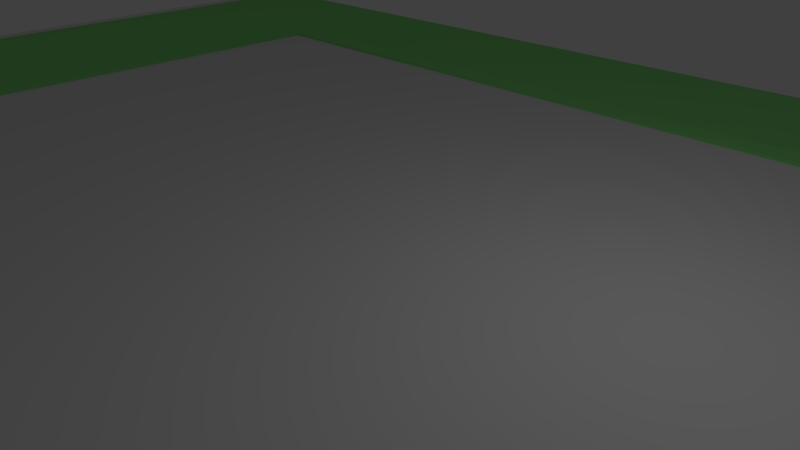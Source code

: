 # Source: floortile.blend  (saved by Blender 2.59.0; exported with 4.5.12 LTS)
import bpy
from mathutils import Matrix  # noqa: F401  (used for matrix-valued properties, if any)

bpy.ops.wm.read_factory_settings(use_empty=True)
scene = bpy.context.scene
scene.name = 'Scene'

# ---- collections
col_collection_1 = bpy.data.collections.new('Collection 1'); scene.collection.children.link(col_collection_1)

# ---- materials (node trees are filled in below, after node groups)
mat_material_000 = bpy.data.materials.new('Material.000')
mat_material_000.alpha_threshold = 0.0
mat_material_000.use_transparent_shadow = False
mat_material_000.diffuse_color = (0.2774, 0.8, 0.2416, 1.0)
mat_material_000.roughness = 0.5
mat_material_000.line_color = (0.0, 0.0, 0.0, 1.0)
mat_dojo_tiles = bpy.data.materials.new('dojo-tiles')
mat_dojo_tiles.alpha_threshold = 0.0
mat_dojo_tiles.use_transparent_shadow = False
mat_dojo_tiles.roughness = 0.5
mat_dojo_tiles.line_color = (0.0, 0.0, 0.0, 1.0)

# ---- material node trees

# ---- world
world_world = bpy.data.worlds.new('World'); scene.world = world_world
world_world.color = (0.05088, 0.05088, 0.05088)
world_world.use_sun_shadow = False
world_world.sun_shadow_jitter_overblur = 0.0
world_world.cycles.sampling_method = 'MANUAL'
world_world.cycles.sample_map_resolution = 256

# ---- cameras
cam_camera = bpy.data.cameras.new('Camera')
cam_camera.clip_end = 100.0
cam_camera.lens = 35.0
cam_camera.ortho_scale = 7.314
cam_camera.dof.focus_distance = 0.0
cam_camera.dof.aperture_fstop = 128.0

# ---- lights
light_lamp = bpy.data.lights.new('Lamp', 'POINT')
light_lamp.transmission_factor = 0.0
light_lamp.cutoff_distance = 30.0
light_lamp.energy = 100.0
light_lamp.shadow_buffer_clip_start = 1.001
light_lamp.shadow_soft_size = 1.0
light_lamp.shadow_maximum_resolution = 0.006
light_lamp.use_absolute_resolution = True
light_lamp.cycles.use_multiple_importance_sampling = False

# ---- meshes
me_plane_003 = bpy.data.meshes.new('Plane.003')
me_plane_003.from_pydata([(1.0, 1.0, 0.0), (1.0, -1.0, 0.0), (-1.0, -1.0, 0.0), (-1.0, 1.0, 0.0)], [], [(0, 3, 2, 1)])
me_plane_003.use_remesh_preserve_volume = False
me_plane_003.use_remesh_preserve_attributes = False
me_plane_003.use_mirror_vertex_groups = False
me_plane_003.update()
me_plane_002 = bpy.data.meshes.new('Plane.002')
me_plane_002.from_pydata([(1.0, 1.0, 0.0), (1.0, -1.0, 0.0), (-1.0, -1.0, 0.0), (-1.0, 1.0, 0.0)], [], [(0, 3, 2, 1)])
me_plane_002.use_remesh_preserve_volume = False
me_plane_002.use_remesh_preserve_attributes = False
me_plane_002.use_mirror_vertex_groups = False
me_plane_002.update()
me_plane_001 = bpy.data.meshes.new('Plane.001')
me_plane_001.from_pydata([(-1.0, -1.875, 0.0), (1.0, -1.875, 0.0), (3.0, -1.0, 0.0), (3.0, -1.875, 0.0), (1.0, -1.875, 0.0), (-3.0, -1.0, 0.0), (-3.0, -1.875, 0.0), (-1.0, -1.875, 0.0), (-1.0, 1.875, 0.0), (-3.0, 1.0, 0.0), (-3.0, 1.875, 0.0), (1.0, 1.875, 0.0), (3.0, 1.0, 0.0), (3.0, 1.875, 0.0), (1.0, 1.875, 0.0), (-1.0, 1.875, 0.0), (-3.0, 1.0, 0.0), (-3.0, -1.0, 0.0), (3.0, 1.0, 0.0), (3.0, -1.0, 0.0), (3.0, 1.0, 0.015), (3.0, -1.0, 0.015), (-3.0, 1.0, 0.015), (-3.0, -1.0, 0.015), (1.0, 1.875, 0.015), (-1.0, 1.875, 0.015), (3.0, 1.0, 0.015), (3.0, 1.875, 0.015), (1.0, 1.875, 0.015), (-3.0, 1.0, 0.015), (-3.0, 1.875, 0.015), (-1.0, 1.875, 0.015), (-3.0, -1.875, 0.015), (-1.0, -1.875, 0.015), (-3.0, -1.0, 0.015), (3.0, -1.0, 0.015), (3.0, -1.875, 0.015), (1.0, -1.875, 0.015), (-1.0, -1.875, 0.015), (1.0, -1.875, 0.015), (-1.04, -2.006, 0.015), (1.04, -2.006, 0.015), (3.12, -2.006, 0.015), (1.04, -2.006, 0.015), (3.12, -1.07, 0.015), (-3.12, -2.006, 0.015), (-3.12, -1.07, 0.015), (-1.04, -2.006, 0.015), (-3.12, 2.006, 0.015), (-1.04, 2.006, 0.015), (-3.12, 1.07, 0.015), (3.12, 2.006, 0.015), (1.04, 2.006, 0.015), (3.12, 1.07, 0.015), (1.04, 2.006, 0.015), (-1.04, 2.006, 0.015), (-3.12, 1.07, 0.015), (-3.12, -1.07, 0.015), (3.12, -1.07, 0.015), (3.12, 1.07, 0.015), (3.123, -1.071, -0.06), (3.123, 1.071, -0.06), (-3.123, 1.071, -0.06), (-3.123, -1.071, -0.06), (1.041, 2.008, -0.06), (-1.041, 2.008, -0.06), (3.123, 2.008, -0.06), (3.123, 1.071, -0.06), (1.041, 2.008, -0.06), (-3.123, 2.008, -0.06), (-3.123, 1.071, -0.06), (-1.041, 2.008, -0.06), (-3.123, -2.008, -0.06), (-1.041, -2.008, -0.06), (-3.123, -1.071, -0.06), (3.123, -2.008, -0.06), (3.123, -1.071, -0.06), (1.041, -2.008, -0.06), (-1.041, -2.008, -0.06), (1.041, -2.008, -0.06), (1.613, -3.112, -0.06), (-1.613, -3.112, -0.06), (1.613, -3.112, -0.06), (4.84, -1.66, -0.06), (4.84, -3.112, -0.06), (-4.84, -1.66, -0.06), (-1.613, -3.112, -0.06), (-4.84, -3.112, -0.06), (-1.613, 3.112, -0.06), (-4.84, 1.66, -0.06), (-4.84, 3.112, -0.06), (1.613, 3.112, -0.06), (4.84, 1.66, -0.06), (4.84, 3.112, -0.06), (-1.613, 3.112, -0.06), (1.613, 3.112, -0.06), (-4.84, -1.66, -0.06), (-4.84, 1.66, -0.06), (4.84, 1.66, -0.06), (4.84, -1.66, -0.06)], [], [(19, 21, 20, 18), (17, 16, 22, 23), (15, 14, 24, 25), (13, 12, 26, 27), (13, 27, 28, 11), (10, 30, 29, 9), (10, 8, 31, 30), (7, 6, 32, 33), (6, 5, 34, 32), (3, 36, 35, 2), (4, 37, 36, 3), (1, 0, 38, 39), (39, 38, 40, 41), (37, 43, 42, 36), (36, 42, 44, 35), (32, 34, 46, 45), (33, 32, 45, 47), (30, 31, 49, 48), (30, 48, 50, 29), (27, 51, 52, 28), (27, 26, 53, 51), (25, 24, 54, 55), (23, 22, 56, 57), (21, 58, 59, 20), (58, 60, 61, 59), (57, 56, 62, 63), (55, 54, 64, 65), (51, 53, 67, 66), (51, 66, 68, 52), (48, 69, 70, 50), (48, 49, 71, 69), (47, 45, 72, 73), (45, 46, 74, 72), (42, 75, 76, 44), (43, 77, 75, 42), (41, 40, 78, 79), (79, 78, 81, 80), (75, 77, 82, 84), (76, 75, 84, 83), (72, 74, 85, 87), (73, 72, 87, 86), (69, 71, 88, 90), (70, 69, 90, 89), (68, 66, 93, 91), (66, 67, 92, 93), (65, 64, 95, 94), (63, 62, 97, 96), (61, 60, 99, 98)])
_uv = me_plane_001.uv_layers.new(name='UVTex')
_uv.uv.foreach_set('vector', [0.874, 0.5724, 0.8581, 0.5724, 0.8581, 0.8561, 0.874, 0.8561, 0.5724, 0.874, 0.8561, 0.874, 0.8561, 0.8581, 0.5724, 0.8581, 0.874, 0.5704, 0.874, 0.2867, 0.8581, 0.2867, 0.8581, 0.5704, 0.7153, 0.01686, 0.8561, 0.01686, 0.8561, 0.001001, 0.7153, 0.001001, 0.8919, 0.5724, 0.876, 0.5724, 0.876, 0.8561, 0.8919, 0.8561, 0.8561, 0.1419, 0.8561, 0.126, 0.7153, 0.126, 0.7153, 0.1419, 0.8919, 0.5704, 0.8919, 0.2867, 0.876, 0.2867, 0.876, 0.5704, 0.2867, 0.874, 0.5704, 0.874, 0.5704, 0.8581, 0.2867, 0.8581, 0.874, 0.1419, 0.874, 0.001001, 0.8581, 0.001001, 0.8581, 0.1419, 0.8561, 0.03471, 0.8561, 0.01886, 0.7153, 0.01886, 0.7153, 0.03471, 0.9097, 0.5724, 0.8939, 0.5724, 0.8939, 0.8561, 0.9097, 0.8561, 0.001001, 0.874, 0.2847, 0.874, 0.2847, 0.8581, 0.001001, 0.8581, 0.9097, 0.5704, 0.9097, 0.2867, 0.8939, 0.2867, 0.8939, 0.5704, 0.8561, 0.8919, 0.8561, 0.876, 0.5724, 0.876, 0.5724, 0.8919, 0.8919, 0.001001, 0.876, 0.001001, 0.876, 0.1419, 0.8919, 0.1419, 0.7153, 0.124, 0.8561, 0.124, 0.8561, 0.1081, 0.7153, 0.1081, 0.9276, 0.8561, 0.9276, 0.5724, 0.9117, 0.5724, 0.9117, 0.8561, 0.2867, 0.8919, 0.5704, 0.8919, 0.5704, 0.876, 0.2867, 0.876, 0.9097, 0.001001, 0.8939, 0.001001, 0.8939, 0.1419, 0.9097, 0.1419, 0.2847, 0.8919, 0.2847, 0.876, 0.001001, 0.876, 0.001001, 0.8919, 0.9276, 0.1419, 0.9276, 0.001001, 0.9117, 0.001001, 0.9117, 0.1419, 0.5724, 0.9097, 0.8561, 0.9097, 0.8561, 0.8939, 0.5724, 0.8939, 0.9276, 0.5704, 0.9276, 0.2867, 0.9117, 0.2867, 0.9117, 0.5704, 0.5704, 0.9097, 0.5704, 0.8939, 0.2867, 0.8939, 0.2867, 0.9097, 0.9454, 0.5724, 0.9296, 0.5724, 0.9296, 0.8561, 0.9454, 0.8561, 0.001001, 0.9097, 0.2847, 0.9097, 0.2847, 0.8939, 0.001001, 0.8939, 0.9454, 0.5704, 0.9454, 0.2867, 0.9296, 0.2867, 0.9296, 0.5704, 0.7153, 0.05257, 0.8561, 0.05257, 0.8561, 0.03672, 0.7153, 0.03672, 0.9633, 0.5724, 0.9474, 0.5724, 0.9474, 0.8561, 0.9633, 0.8561, 0.8561, 0.1061, 0.8561, 0.09029, 0.7153, 0.09029, 0.7153, 0.1061, 0.9633, 0.5704, 0.9633, 0.2867, 0.9474, 0.2867, 0.9474, 0.5704, 0.5724, 0.9276, 0.8561, 0.9276, 0.8561, 0.9117, 0.5724, 0.9117, 0.9454, 0.1419, 0.9454, 0.001001, 0.9296, 0.001001, 0.9296, 0.1419, 0.8561, 0.07043, 0.8561, 0.05457, 0.7153, 0.05457, 0.7153, 0.07043, 0.9811, 0.5724, 0.9653, 0.5724, 0.9653, 0.8561, 0.9811, 0.8561, 0.2867, 0.9276, 0.5704, 0.9276, 0.5704, 0.9117, 0.2867, 0.9117, 0.7133, 0.5704, 0.7133, 0.2867, 0.5724, 0.2867, 0.5724, 0.5704, 0.2847, 0.001001, 0.001001, 0.001001, 0.001001, 0.2847, 0.2847, 0.2847, 0.2847, 0.7133, 0.2847, 0.5724, 0.001001, 0.5724, 0.001001, 0.7133, 0.7133, 0.001001, 0.5724, 0.001001, 0.5724, 0.2847, 0.7133, 0.2847, 0.5704, 0.2867, 0.2867, 0.2867, 0.2867, 0.5704, 0.5704, 0.5704, 0.2847, 0.2867, 0.001001, 0.2867, 0.001001, 0.5704, 0.2847, 0.5704, 0.2847, 0.8561, 0.2847, 0.7153, 0.001001, 0.7153, 0.001001, 0.8561, 0.5704, 0.001001, 0.2867, 0.001001, 0.2867, 0.2847, 0.5704, 0.2847, 0.8561, 0.2867, 0.7153, 0.2867, 0.7153, 0.5704, 0.8561, 0.5704, 0.7153, 0.2847, 0.999, 0.2847, 0.999, 0.1439, 0.7153, 0.1439, 0.8561, 0.5724, 0.5724, 0.5724, 0.5724, 0.8561, 0.8561, 0.8561, 0.5704, 0.5724, 0.2867, 0.5724, 0.2867, 0.8561, 0.5704, 0.8561])
_uv.active_render = True
_uv = me_plane_001.uv_layers.new(name='occ-shading')
_uv.uv.foreach_set('vector', [0.874, 0.501, 0.8343, 0.501, 0.8343, 0.8323, 0.874, 0.8323, 0.501, 0.874, 0.8323, 0.874, 0.8323, 0.8343, 0.501, 0.8343, 0.874, 0.499, 0.874, 0.1677, 0.8343, 0.1677, 0.8343, 0.499, 0.1677, 0.874, 0.499, 0.874, 0.499, 0.8343, 0.1677, 0.8343, 0.9157, 0.501, 0.876, 0.501, 0.876, 0.8323, 0.9157, 0.8323, 0.8323, 0.9157, 0.8323, 0.876, 0.501, 0.876, 0.501, 0.9157, 0.9157, 0.499, 0.9157, 0.1677, 0.876, 0.1677, 0.876, 0.499, 0.1677, 0.9157, 0.499, 0.9157, 0.499, 0.876, 0.1677, 0.876, 0.9573, 0.8323, 0.9573, 0.501, 0.9177, 0.501, 0.9177, 0.8323, 0.8323, 0.9573, 0.8323, 0.9177, 0.501, 0.9177, 0.501, 0.9573, 0.9573, 0.1677, 0.9177, 0.1677, 0.9177, 0.499, 0.9573, 0.499, 0.1677, 0.9573, 0.499, 0.9573, 0.499, 0.9177, 0.1677, 0.9177, 0.1657, 0.999, 0.1657, 0.6677, 0.126, 0.6677, 0.126, 0.999, 0.8323, 0.999, 0.8323, 0.9593, 0.501, 0.9593, 0.501, 0.999, 0.04067, 0.6677, 0.001001, 0.6677, 0.001001, 0.999, 0.04067, 0.999, 0.1677, 0.999, 0.499, 0.999, 0.499, 0.9593, 0.1677, 0.9593, 0.124, 0.999, 0.124, 0.6677, 0.08433, 0.6677, 0.08433, 0.999, 0.1677, 1.041, 0.499, 1.041, 0.499, 1.001, 0.1677, 1.001, 0.08233, 0.6677, 0.04267, 0.6677, 0.04267, 0.999, 0.08233, 0.999, 0.8323, 1.041, 0.8323, 1.001, 0.501, 1.001, 0.501, 1.041, 0.999, 0.8323, 0.999, 0.501, 0.9593, 0.501, 0.9593, 0.8323, 0.501, 1.082, 0.8323, 1.082, 0.8323, 1.043, 0.501, 1.043, 0.999, 0.499, 0.999, 0.1677, 0.9593, 0.1677, 0.9593, 0.499, 0.499, 1.082, 0.499, 1.043, 0.1677, 1.043, 0.1677, 1.082, 0.1657, 0.001001, 0.001001, 0.001001, 0.001001, 0.3323, 0.1657, 0.3323, 0.1677, 0.499, 0.499, 0.499, 0.499, 0.3343, 0.1677, 0.3343, 0.3323, 0.3323, 0.3323, 0.001001, 0.1677, 0.001001, 0.1677, 0.3323, 0.1677, 0.6657, 0.499, 0.6657, 0.499, 0.501, 0.1677, 0.501, 0.499, 0.001001, 0.3343, 0.001001, 0.3343, 0.3323, 0.499, 0.3323, 0.8323, 0.499, 0.8323, 0.3343, 0.501, 0.3343, 0.501, 0.499, 0.1657, 0.6657, 0.1657, 0.3343, 0.001001, 0.3343, 0.001001, 0.6657, 0.501, 0.3323, 0.8323, 0.3323, 0.8323, 0.1677, 0.501, 0.1677, 0.6657, 0.8323, 0.6657, 0.501, 0.501, 0.501, 0.501, 0.8323, 0.8323, 0.1657, 0.8323, 0.001001, 0.501, 0.001001, 0.501, 0.1657, 0.8323, 0.501, 0.6677, 0.501, 0.6677, 0.8323, 0.8323, 0.8323, 0.1677, 0.8323, 0.499, 0.8323, 0.499, 0.6677, 0.1677, 0.6677, 0.1677, 0.8323, 0.499, 0.8323, 0.499, 0.6677, 0.1677, 0.6677, 0.8323, 0.501, 0.6677, 0.501, 0.6677, 0.8323, 0.8323, 0.8323, 0.8323, 0.1657, 0.8323, 0.001001, 0.501, 0.001001, 0.501, 0.1657, 0.6657, 0.8323, 0.6657, 0.501, 0.501, 0.501, 0.501, 0.8323, 0.501, 0.3323, 0.8323, 0.3323, 0.8323, 0.1677, 0.501, 0.1677, 0.1657, 0.6657, 0.1657, 0.3343, 0.001001, 0.3343, 0.001001, 0.6657, 0.8323, 0.499, 0.8323, 0.3343, 0.501, 0.3343, 0.501, 0.499, 0.499, 0.001001, 0.3343, 0.001001, 0.3343, 0.3323, 0.499, 0.3323, 0.1677, 0.6657, 0.499, 0.6657, 0.499, 0.501, 0.1677, 0.501, 0.3323, 0.3323, 0.3323, 0.001001, 0.1677, 0.001001, 0.1677, 0.3323, 0.1677, 0.499, 0.499, 0.499, 0.499, 0.3343, 0.1677, 0.3343, 0.1657, 0.001001, 0.001001, 0.001001, 0.001001, 0.3323, 0.1657, 0.3323])
me_plane_001.materials.append(mat_material_000)
me_plane_001.use_remesh_preserve_volume = False
me_plane_001.use_remesh_preserve_attributes = False
me_plane_001.use_mirror_vertex_groups = False
me_plane_001.update()
me_plane = bpy.data.meshes.new('Plane')
me_plane.from_pydata([(1.0, 1.0, 0.0), (1.0, -1.0, 0.0), (-1.0, -1.0, 0.0), (-1.0, 1.0, 0.0), (1.0, 1.0, 0.0), (1.0, -1.0, 0.0), (3.0, -1.0, 0.0), (3.0, 1.0, 0.0), (-1.0, 1.0, 0.0), (-1.0, -1.0, 0.0), (-3.0, -1.0, 0.0), (-3.0, 1.0, 0.0), (-1.0, 1.875, 0.0), (-1.0, 1.0, 0.0), (1.0, 1.0, 0.0), (1.0, 1.875, 0.0), (3.0, 1.875, 0.0), (3.0, 1.0, 0.0), (1.0, 1.0, 0.0), (1.0, 1.875, 0.0), (-3.0, 1.875, 0.0), (-3.0, 1.0, 0.0), (-1.0, 1.0, 0.0), (-1.0, 1.875, 0.0), (-1.0, -1.0, 0.0), (-1.0, -1.875, 0.0), (-3.0, -1.875, 0.0), (-3.0, -1.0, 0.0), (1.0, -1.0, 0.0), (1.0, -1.875, 0.0), (3.0, -1.875, 0.0), (3.0, -1.0, 0.0), (1.0, -1.0, 0.0), (1.0, -1.875, 0.0), (-1.0, -1.875, 0.0), (-1.0, -1.0, 0.0)], [], [(0, 3, 2, 1), (7, 4, 5, 6), (8, 11, 10, 9), (15, 12, 13, 14), (16, 19, 18, 17), (23, 20, 21, 22), (24, 27, 26, 25), (31, 28, 29, 30), (32, 35, 34, 33)])
_uv = me_plane.uv_layers.new(name='UVTex')
_uv.uv.foreach_set('vector', [0.0, 2.384e-07, 1.0, 0.0, 1.0, 1.0, 5.96e-08, 1.0, 0.0, 2.384e-07, 1.0, 0.0, 1.0, 1.0, 5.96e-08, 1.0, 0.0, 2.384e-07, 1.0, 0.0, 1.0, 1.0, 5.96e-08, 1.0, 0.0, 2.384e-07, 1.0, 0.0, 1.0, 0.375, 5.96e-08, 0.375, 0.0, 2.384e-07, 1.0, 0.0, 1.0, 0.375, 5.96e-08, 0.375, 0.0, 2.384e-07, 1.0, 0.0, 1.0, 0.375, 5.96e-08, 0.375, 0.0, 2.384e-07, 1.0, 0.0, 1.0, 0.375, 5.96e-08, 0.375, 0.0, 2.384e-07, 1.0, 0.0, 1.0, 0.375, 5.96e-08, 0.375, 0.0, 2.384e-07, 1.0, 0.0, 1.0, 0.375, 5.96e-08, 0.375])
me_plane.materials.append(mat_dojo_tiles)
me_plane.use_remesh_preserve_volume = False
me_plane.use_remesh_preserve_attributes = False
me_plane.use_mirror_vertex_groups = False
me_plane.update()

# ---- objects
ob_out = bpy.data.objects.new('out', me_plane_003)
ob_ground = bpy.data.objects.new('ground', me_plane_002)
ob_plane_001 = bpy.data.objects.new('Plane.001', me_plane_001)
ob_plane = bpy.data.objects.new('Plane', me_plane)
ob_lamp = bpy.data.objects.new('Lamp', light_lamp)
ob_camera = bpy.data.objects.new('Camera', cam_camera)

# ---- transforms, parenting, visibility, modifiers, constraints
ob_out.location = (0.0, 0.0, -0.3)
ob_out.scale = (20.09, 12.5, 1.7)
ob_out.lineart.crease_threshold = 0.0
ob_ground.location = (0.0, 0.0, -0.1)
ob_ground.scale = (11.82, 7.35, 1.0)
ob_ground.lineart.crease_threshold = 0.0
ob_plane_001.location = (0.0, 0.0, 0.0)
ob_plane_001.scale = (4.0, 4.0, 4.0)
ob_plane_001.lineart.crease_threshold = 0.0
ob_plane.location = (0.0, 0.0, 0.0)
ob_plane.scale = (4.0, 4.0, 4.0)
ob_plane.lineart.crease_threshold = 0.0
ob_lamp.location = (4.076, 1.005, 5.904)
ob_lamp.rotation_euler = (0.6503, 0.05522, 1.866)
ob_lamp.lock_rotations_4d = False
ob_lamp.empty_display_type = 'ARROWS'
ob_lamp.color = (0.0, 0.0, 0.0, 0.0)
ob_lamp.lineart.crease_threshold = 0.0
ob_camera.location = (7.481, -6.508, 5.344)
ob_camera.rotation_euler = (1.109, 0.01082, 0.8149)
ob_camera.lock_rotations_4d = False
ob_camera.empty_display_type = 'ARROWS'
ob_camera.color = (0.0, 0.0, 0.0, 0.0)
ob_camera.display_type = 'WIRE'
ob_camera.lineart.crease_threshold = 0.0

# ---- collection membership
col_collection_1.objects.link(ob_out)
col_collection_1.objects.link(ob_ground)
col_collection_1.objects.link(ob_plane_001)
col_collection_1.objects.link(ob_plane)
col_collection_1.objects.link(ob_lamp)
col_collection_1.objects.link(ob_camera)

# ---- scene / render settings (as saved in the file)
scene.camera = ob_camera
scene.frame_start = 1; scene.frame_end = 250; scene.frame_set(1)
scene.render.engine = 'BLENDER_EEVEE_NEXT'
scene.render.image_settings.color_mode = 'RGB'
scene.render.image_settings.compression = 90
scene.render.resolution_percentage = 50
scene.render.dither_intensity = 0.0
scene.render.bake_margin = 2
scene.render.bake_bias = 0.0
scene.cycles.use_denoising = False
scene.cycles.samples = 10
scene.cycles.sampling_pattern = 'TABULATED_SOBOL'
scene.cycles.light_sampling_threshold = 0.0
scene.cycles.use_adaptive_sampling = False
scene.cycles.use_light_tree = False
scene.cycles.blur_glossy = 0.0
scene.cycles.volume_bounces = 1
scene.cycles.pixel_filter_type = 'GAUSSIAN'
scene.cycles.sample_clamp_indirect = 0.0
scene.view_settings.view_transform = 'Standard'
bpy.context.view_layer.update()
